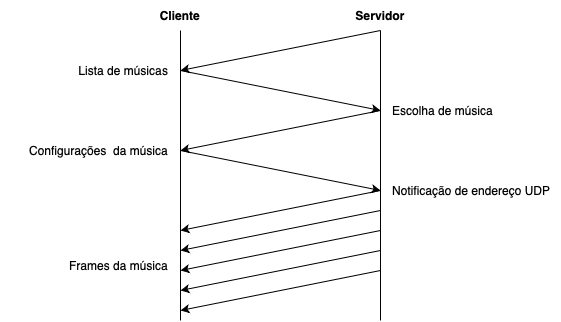

The diagram above was exported from draw.io. Its source (the exported page's mxGraphModel, read from the mxfile embedded in the PNG):
<mxGraphModel dx="1222" dy="752" grid="1" gridSize="10" guides="1" tooltips="1" connect="1" arrows="1" fold="1" page="1" pageScale="1" pageWidth="827" pageHeight="1169" math="0" shadow="0">
  <root>
    <mxCell id="0" />
    <mxCell id="1" parent="0" />
    <mxCell id="5fbfpqTxSvBTG8Cg0zVg-1" value="&lt;b&gt;Cliente&lt;/b&gt;" style="text;html=1;strokeColor=none;fillColor=none;align=center;verticalAlign=middle;whiteSpace=wrap;rounded=0;" parent="1" vertex="1">
      <mxGeometry x="290" y="130" width="60" height="30" as="geometry" />
    </mxCell>
    <mxCell id="5fbfpqTxSvBTG8Cg0zVg-2" value="&lt;b&gt;Servidor&lt;/b&gt;" style="text;html=1;strokeColor=none;fillColor=none;align=center;verticalAlign=middle;whiteSpace=wrap;rounded=0;" parent="1" vertex="1">
      <mxGeometry x="490" y="130" width="60" height="30" as="geometry" />
    </mxCell>
    <mxCell id="5fbfpqTxSvBTG8Cg0zVg-3" value="" style="endArrow=none;html=1;rounded=0;" parent="1" edge="1">
      <mxGeometry width="50" height="50" relative="1" as="geometry">
        <mxPoint x="320" y="450" as="sourcePoint" />
        <mxPoint x="320" y="160" as="targetPoint" />
      </mxGeometry>
    </mxCell>
    <mxCell id="5fbfpqTxSvBTG8Cg0zVg-4" value="" style="endArrow=none;html=1;rounded=0;" parent="1" edge="1">
      <mxGeometry width="50" height="50" relative="1" as="geometry">
        <mxPoint x="520" y="450" as="sourcePoint" />
        <mxPoint x="520" y="160" as="targetPoint" />
      </mxGeometry>
    </mxCell>
    <mxCell id="5fbfpqTxSvBTG8Cg0zVg-5" value="" style="endArrow=classic;html=1;rounded=0;exitX=0.5;exitY=1;exitDx=0;exitDy=0;" parent="1" source="5fbfpqTxSvBTG8Cg0zVg-2" edge="1">
      <mxGeometry width="50" height="50" relative="1" as="geometry">
        <mxPoint x="320" y="160" as="sourcePoint" />
        <mxPoint x="320" y="200" as="targetPoint" />
      </mxGeometry>
    </mxCell>
    <mxCell id="5fbfpqTxSvBTG8Cg0zVg-6" value="Lista de músicas" style="text;html=1;strokeColor=none;fillColor=none;align=right;verticalAlign=middle;whiteSpace=wrap;rounded=0;" parent="1" vertex="1">
      <mxGeometry x="210" y="190" width="100" height="20" as="geometry" />
    </mxCell>
    <mxCell id="5fbfpqTxSvBTG8Cg0zVg-7" value="Escolha de música" style="text;html=1;strokeColor=none;fillColor=none;align=left;verticalAlign=middle;whiteSpace=wrap;rounded=0;" parent="1" vertex="1">
      <mxGeometry x="530" y="230" width="120" height="20" as="geometry" />
    </mxCell>
    <mxCell id="5fbfpqTxSvBTG8Cg0zVg-8" value="" style="endArrow=classic;html=1;rounded=0;" parent="1" edge="1">
      <mxGeometry width="50" height="50" relative="1" as="geometry">
        <mxPoint x="320" y="200" as="sourcePoint" />
        <mxPoint x="520" y="240" as="targetPoint" />
      </mxGeometry>
    </mxCell>
    <mxCell id="5fbfpqTxSvBTG8Cg0zVg-9" value="" style="endArrow=classic;html=1;rounded=0;" parent="1" edge="1">
      <mxGeometry width="50" height="50" relative="1" as="geometry">
        <mxPoint x="520" y="240" as="sourcePoint" />
        <mxPoint x="320" y="280" as="targetPoint" />
      </mxGeometry>
    </mxCell>
    <mxCell id="5fbfpqTxSvBTG8Cg0zVg-11" value="Configurações&amp;nbsp; da música" style="text;html=1;strokeColor=none;fillColor=none;align=right;verticalAlign=middle;whiteSpace=wrap;rounded=0;" parent="1" vertex="1">
      <mxGeometry x="140" y="270" width="170" height="20" as="geometry" />
    </mxCell>
    <mxCell id="5fbfpqTxSvBTG8Cg0zVg-12" value="" style="endArrow=classic;html=1;rounded=0;" parent="1" edge="1">
      <mxGeometry width="50" height="50" relative="1" as="geometry">
        <mxPoint x="320" y="280" as="sourcePoint" />
        <mxPoint x="520" y="320" as="targetPoint" />
      </mxGeometry>
    </mxCell>
    <mxCell id="5fbfpqTxSvBTG8Cg0zVg-13" value="Notificação de endereço UDP" style="text;html=1;strokeColor=none;fillColor=none;align=left;verticalAlign=middle;whiteSpace=wrap;rounded=0;" parent="1" vertex="1">
      <mxGeometry x="530" y="310" width="170" height="20" as="geometry" />
    </mxCell>
    <mxCell id="5fbfpqTxSvBTG8Cg0zVg-14" value="" style="endArrow=classic;html=1;rounded=0;" parent="1" edge="1">
      <mxGeometry width="50" height="50" relative="1" as="geometry">
        <mxPoint x="520" y="320" as="sourcePoint" />
        <mxPoint x="320" y="360" as="targetPoint" />
      </mxGeometry>
    </mxCell>
    <mxCell id="5fbfpqTxSvBTG8Cg0zVg-15" value="Frames da música" style="text;html=1;strokeColor=none;fillColor=none;align=right;verticalAlign=middle;whiteSpace=wrap;rounded=0;" parent="1" vertex="1">
      <mxGeometry x="200" y="350" width="110" height="90" as="geometry" />
    </mxCell>
    <mxCell id="5fbfpqTxSvBTG8Cg0zVg-16" value="" style="endArrow=classic;html=1;rounded=0;" parent="1" edge="1">
      <mxGeometry width="50" height="50" relative="1" as="geometry">
        <mxPoint x="520" y="340" as="sourcePoint" />
        <mxPoint x="320" y="380" as="targetPoint" />
      </mxGeometry>
    </mxCell>
    <mxCell id="5fbfpqTxSvBTG8Cg0zVg-17" value="" style="endArrow=classic;html=1;rounded=0;" parent="1" edge="1">
      <mxGeometry width="50" height="50" relative="1" as="geometry">
        <mxPoint x="520" y="360" as="sourcePoint" />
        <mxPoint x="320" y="400" as="targetPoint" />
      </mxGeometry>
    </mxCell>
    <mxCell id="5fbfpqTxSvBTG8Cg0zVg-18" value="" style="endArrow=classic;html=1;rounded=0;" parent="1" edge="1">
      <mxGeometry width="50" height="50" relative="1" as="geometry">
        <mxPoint x="520" y="380" as="sourcePoint" />
        <mxPoint x="320" y="420" as="targetPoint" />
      </mxGeometry>
    </mxCell>
    <mxCell id="5fbfpqTxSvBTG8Cg0zVg-19" value="" style="endArrow=classic;html=1;rounded=0;" parent="1" edge="1">
      <mxGeometry width="50" height="50" relative="1" as="geometry">
        <mxPoint x="520" y="400" as="sourcePoint" />
        <mxPoint x="320" y="440" as="targetPoint" />
      </mxGeometry>
    </mxCell>
  </root>
</mxGraphModel>